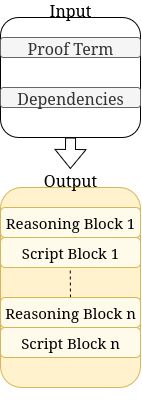

The diagram above was exported from draw.io. Its source (the exported page's mxGraphModel, read from the mxfile embedded in the PNG):
<mxGraphModel dx="361" dy="663" grid="1" gridSize="10" guides="1" tooltips="1" connect="1" arrows="1" fold="1" page="1" pageScale="1" pageWidth="850" pageHeight="1100" math="0" shadow="0">
  <root>
    <mxCell id="0" />
    <mxCell id="1" parent="0" />
    <mxCell id="-4BTtaMLzlrQfzXzLPyC-1" value="&lt;div&gt;&lt;font face=&quot;Computer Modern&quot; style=&quot;font-size: 16px;&quot;&gt;Input&lt;/font&gt;&lt;/div&gt;&lt;div&gt;&lt;font face=&quot;Computer Modern&quot; style=&quot;font-size: 16px;&quot;&gt;&lt;br&gt;&lt;/font&gt;&lt;/div&gt;&lt;div&gt;&lt;font face=&quot;Computer Modern&quot; style=&quot;font-size: 16px;&quot;&gt;&lt;br&gt;&lt;/font&gt;&lt;/div&gt;&lt;div&gt;&lt;font face=&quot;Computer Modern&quot; style=&quot;font-size: 16px;&quot;&gt;&lt;br&gt;&lt;/font&gt;&lt;/div&gt;&lt;div&gt;&lt;font face=&quot;Computer Modern&quot; style=&quot;font-size: 16px;&quot;&gt;&lt;br&gt;&lt;/font&gt;&lt;/div&gt;&lt;div&gt;&lt;font face=&quot;Computer Modern&quot; style=&quot;font-size: 16px;&quot;&gt;&lt;br&gt;&lt;/font&gt;&lt;/div&gt;&lt;div&gt;&lt;font face=&quot;Computer Modern&quot; style=&quot;font-size: 16px;&quot;&gt;&lt;br&gt;&lt;/font&gt;&lt;/div&gt;&lt;div&gt;&lt;font face=&quot;Computer Modern&quot; style=&quot;font-size: 16px;&quot;&gt;&lt;br&gt;&lt;/font&gt;&lt;/div&gt;" style="rounded=1;whiteSpace=wrap;html=1;" vertex="1" parent="1">
      <mxGeometry x="280" y="390" width="140" height="120" as="geometry" />
    </mxCell>
    <mxCell id="-4BTtaMLzlrQfzXzLPyC-2" value="&lt;font face=&quot;Computer modern&quot; style=&quot;font-size: 16px;&quot;&gt;Proof Term&lt;/font&gt;" style="rounded=1;whiteSpace=wrap;html=1;fillColor=#f5f5f5;fontColor=#333333;strokeColor=#666666;" vertex="1" parent="1">
      <mxGeometry x="280" y="410" width="140" height="20" as="geometry" />
    </mxCell>
    <mxCell id="-4BTtaMLzlrQfzXzLPyC-3" value="&lt;font style=&quot;font-size: 16px;&quot; face=&quot;Computer modern&quot;&gt;Dependencies&lt;/font&gt;" style="rounded=1;whiteSpace=wrap;html=1;fillColor=#f5f5f5;fontColor=#333333;strokeColor=#666666;" vertex="1" parent="1">
      <mxGeometry x="280" y="460" width="140" height="20" as="geometry" />
    </mxCell>
    <mxCell id="-4BTtaMLzlrQfzXzLPyC-5" value="&lt;div&gt;&lt;font style=&quot;font-size: 16px;&quot; face=&quot;Computer modern&quot;&gt;Output&lt;/font&gt;&lt;/div&gt;&lt;div&gt;&lt;br&gt;&lt;/div&gt;&lt;div&gt;&lt;br&gt;&lt;/div&gt;&lt;div&gt;&lt;br&gt;&lt;/div&gt;&lt;div&gt;&lt;br&gt;&lt;/div&gt;&lt;div&gt;&lt;br&gt;&lt;/div&gt;&lt;div&gt;&lt;br&gt;&lt;/div&gt;&lt;div&gt;&lt;br&gt;&lt;/div&gt;&lt;div&gt;&lt;br&gt;&lt;/div&gt;&lt;div&gt;&lt;br&gt;&lt;/div&gt;&lt;div&gt;&lt;br&gt;&lt;/div&gt;&lt;div&gt;&lt;br&gt;&lt;/div&gt;&lt;div&gt;&lt;br&gt;&lt;/div&gt;&lt;div&gt;&lt;br&gt;&lt;/div&gt;&lt;div&gt;&lt;br&gt;&lt;/div&gt;&lt;div&gt;&lt;br&gt;&lt;/div&gt;" style="rounded=1;whiteSpace=wrap;html=1;fillColor=#fff2cc;strokeColor=#d6b656;" vertex="1" parent="1">
      <mxGeometry x="280" y="560" width="140" height="200" as="geometry" />
    </mxCell>
    <mxCell id="-4BTtaMLzlrQfzXzLPyC-7" value="&lt;font style=&quot;font-size: 15px;&quot; face=&quot;Computer modern&quot;&gt;Reasoning Block 1&lt;/font&gt;" style="rounded=1;whiteSpace=wrap;html=1;fillColor=#FFFBEB;strokeColor=#d6b656;" vertex="1" parent="1">
      <mxGeometry x="280" y="580" width="140" height="30" as="geometry" />
    </mxCell>
    <mxCell id="-4BTtaMLzlrQfzXzLPyC-9" value="&lt;font style=&quot;font-size: 15px;&quot; face=&quot;Computer modern&quot;&gt;Script Block 1&lt;/font&gt;" style="rounded=1;whiteSpace=wrap;html=1;fillColor=#FFFBEB;strokeColor=#d6b656;" vertex="1" parent="1">
      <mxGeometry x="280" y="610" width="140" height="30" as="geometry" />
    </mxCell>
    <mxCell id="-4BTtaMLzlrQfzXzLPyC-10" value="" style="endArrow=none;dashed=1;html=1;rounded=0;" edge="1" parent="1">
      <mxGeometry width="50" height="50" relative="1" as="geometry">
        <mxPoint x="350" y="670" as="sourcePoint" />
        <mxPoint x="349.71" y="640" as="targetPoint" />
      </mxGeometry>
    </mxCell>
    <mxCell id="-4BTtaMLzlrQfzXzLPyC-11" value="&lt;font style=&quot;font-size: 15px;&quot; face=&quot;Computer modern&quot;&gt;Reasoning Block n&lt;/font&gt;" style="rounded=1;whiteSpace=wrap;html=1;fillColor=#FFFBEB;strokeColor=#d6b656;" vertex="1" parent="1">
      <mxGeometry x="280" y="670" width="140" height="30" as="geometry" />
    </mxCell>
    <mxCell id="-4BTtaMLzlrQfzXzLPyC-12" value="&lt;font style=&quot;font-size: 15px;&quot; face=&quot;Computer modern&quot;&gt;Script Block n&lt;/font&gt;" style="rounded=1;whiteSpace=wrap;html=1;fillColor=#FFFBEB;strokeColor=#d6b656;" vertex="1" parent="1">
      <mxGeometry x="280" y="700" width="140" height="30" as="geometry" />
    </mxCell>
    <mxCell id="-4BTtaMLzlrQfzXzLPyC-13" value="" style="shape=flexArrow;endArrow=classic;html=1;rounded=0;exitX=0.477;exitY=0.988;exitDx=0;exitDy=0;exitPerimeter=0;" edge="1" parent="1">
      <mxGeometry width="50" height="50" relative="1" as="geometry">
        <mxPoint x="350.05" y="510.00000000000006" as="sourcePoint" />
        <mxPoint x="349.81" y="541.44" as="targetPoint" />
      </mxGeometry>
    </mxCell>
  </root>
</mxGraphModel>